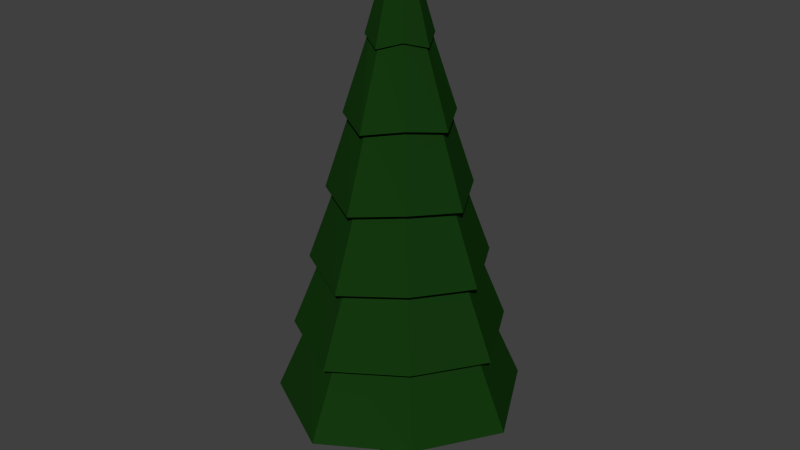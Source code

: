 # Source: Low_Poly_Tree.blend  (saved by Blender 2.71.0; exported with 4.5.12 LTS)
import bpy
from mathutils import Matrix  # noqa: F401  (used for matrix-valued properties, if any)

bpy.ops.wm.read_factory_settings(use_empty=True)
scene = bpy.context.scene
scene.name = 'Scene'

# ---- collections
col_collection_1 = bpy.data.collections.new('Collection 1'); scene.collection.children.link(col_collection_1)

# ---- materials (node trees are filled in below, after node groups)
mat_leaves = bpy.data.materials.new('leaves')
mat_leaves.alpha_threshold = 0.0
mat_leaves.roughness = 0.5
mat_leaves.line_color = (0.0, 0.0, 0.0, 1.0)
mat_bark = bpy.data.materials.new('bark')
mat_bark.alpha_threshold = 0.0
mat_bark.roughness = 0.5
mat_bark.line_color = (0.0, 0.0, 0.0, 1.0)

# ---- material node trees
mat_leaves.use_nodes = True; mat_leaves.node_tree.nodes.clear()
_N = mat_leaves.node_tree.nodes; _L = mat_leaves.node_tree.links
n0 = _N.new('ShaderNodeOutputMaterial'); n0.name = 'Material Output'; n0.location = (300, 300)
n1 = _N.new('ShaderNodeBsdfDiffuse'); n1.name = 'Diffuse BSDF'; n1.location = (10, 300)
n1.inputs[0].default_value = (0.007202, 0.03968, 0.004991, 1.0)
_L.new(n1.outputs[0], n0.inputs[0])
n0.is_active_output = True
mat_bark.use_nodes = True; mat_bark.node_tree.nodes.clear()
_N = mat_bark.node_tree.nodes; _L = mat_bark.node_tree.links
n0 = _N.new('ShaderNodeOutputMaterial'); n0.name = 'Material Output'; n0.location = (300, 300)
n1 = _N.new('ShaderNodeBsdfDiffuse'); n1.name = 'Diffuse BSDF'; n1.location = (10, 300)
n1.inputs[0].default_value = (0.0291, 0.01266, 0.003603, 1.0)
_L.new(n1.outputs[0], n0.inputs[0])
n0.is_active_output = True

# ---- world
world_world = bpy.data.worlds.new('World'); scene.world = world_world
world_world.color = (0.05088, 0.05088, 0.05088)
world_world.use_sun_shadow = False
world_world.sun_shadow_jitter_overblur = 0.0
world_world.cycles.sampling_method = 'MANUAL'
world_world.cycles.sample_map_resolution = 256

# ---- meshes
me_cylinder_001 = bpy.data.meshes.new('Cylinder.001')
me_cylinder_001.from_pydata([(0.0, 1.0, -0.007088), (0.0, 1.0, 1.993), (0.7071, 0.7071, -0.007088), (0.7071, 0.7071, 1.993), (1.0, -4.371e-08, -0.007088), (1.0, -4.371e-08, 1.993), (0.7071, -0.7071, -0.007088), (0.7071, -0.7071, 1.993), (-8.742e-08, -1.0, -0.007088), (-8.742e-08, -1.0, 1.993), (-0.7071, -0.7071, -0.007088), (-0.7071, -0.7071, 1.993), (-1.0, 1.192e-08, -0.007088), (-1.0, 1.192e-08, 1.993), (-0.7071, 0.7071, -0.007088), (-0.7071, 0.7071, 1.993), (-7.451e-10, 0.9, 0.9929), (0.6364, 0.6364, 0.9929), (0.9, -3.934e-08, 0.9929), (0.6364, -0.6364, 0.9929), (-7.943e-08, -0.9, 0.9929), (-0.6364, -0.6364, 0.9929), (-0.9, 1.073e-08, 0.9929), (-0.6364, 0.6364, 0.9929), (4.383e-08, 4.953, 1.806), (-8.359e-09, 0.3528, 10.28), (3.3, 3.3, 1.944), (0.2495, 0.2495, 10.28), (4.953, -2.144e-07, 1.806), (0.3528, -1.733e-08, 10.28), (3.3, -3.3, 1.944), (0.2495, -0.2495, 10.28), (-3.892e-07, -4.953, 1.806), (-3.92e-08, -0.3528, 10.28), (-3.3, -3.3, 1.944), (-0.2495, -0.2495, 10.28), (-4.953, 6.12e-08, 1.806), (-0.3528, 2.301e-09, 10.28), (-3.3, 3.3, 1.944), (-0.2495, 0.2495, 10.28), (3.762e-08, 4.243, 3.194), (3.141e-08, 3.533, 4.583), (2.519e-08, 2.823, 5.972), (1.898e-08, 2.113, 7.361), (8.665e-09, 1.263, 8.75), (0.8415, 0.8415, 8.889), (1.408, 1.408, 7.5), (1.881, 1.881, 6.111), (2.354, 2.354, 4.722), (2.827, 2.827, 3.333), (1.263, -5.368e-08, 8.75), (2.113, -9.025e-08, 7.361), (2.823, -1.213e-07, 5.972), (3.533, -1.523e-07, 4.583), (4.243, -1.834e-07, 3.194), (0.8415, -0.8415, 8.889), (1.408, -1.408, 7.5), (1.881, -1.881, 6.111), (2.354, -2.354, 4.722), (2.827, -2.827, 3.333), (-1.018e-07, -1.263, 8.75), (-1.658e-07, -2.113, 7.361), (-2.216e-07, -2.823, 5.972), (-2.775e-07, -3.533, 4.583), (-3.334e-07, -4.243, 3.194), (-0.8415, -0.8415, 8.889), (-1.408, -1.408, 7.5), (-1.881, -1.881, 6.111), (-2.354, -2.354, 4.722), (-2.827, -2.827, 3.333), (-1.263, 1.659e-08, 8.75), (-2.113, 2.733e-08, 7.361), (-2.823, 3.58e-08, 5.972), (-3.533, 4.427e-08, 4.583), (-4.243, 5.273e-08, 3.194), (-0.8415, 0.8415, 8.889), (-1.408, 1.408, 7.5), (-1.881, 1.881, 6.111), (-2.354, 2.354, 4.722), (-2.827, 2.827, 3.333), (1.802e-08, 1.516, 8.611), (1.01, 1.01, 8.75), (1.516, -6.14e-08, 8.611), (1.01, -1.01, 8.75), (-1.145e-07, -1.516, 8.611), (-1.01, -1.01, 8.75), (-1.516, 2.293e-08, 8.611), (-1.01, 1.01, 8.75), (2.508e-08, 2.536, 7.222), (1.69, 1.69, 7.361), (2.536, -1.05e-07, 7.222), (1.69, -1.69, 7.361), (-1.966e-07, -2.536, 7.222), (-1.69, -1.69, 7.361), (-2.536, 3.606e-08, 7.222), (-1.69, 1.69, 7.361), (3.254e-08, 3.388, 5.833), (2.257, 2.257, 5.972), (3.388, -1.534e-07, 5.833), (2.257, -2.257, 5.972), (-2.637e-07, -3.388, 5.833), (-2.257, -2.257, 5.972), (-3.388, 3.515e-08, 5.833), (-2.257, 2.257, 5.972), (6.583e-08, 4.24, 4.444), (2.825, 2.825, 4.583), (4.24, -1.906e-07, 4.444), (2.825, -2.825, 4.583), (-3.049e-07, -4.24, 4.444), (-2.825, -2.825, 4.583), (-4.24, 4.531e-08, 4.444), (-2.825, 2.825, 4.583), (5.852e-08, 5.092, 3.056), (3.392, 3.392, 3.194), (5.092, -2.131e-07, 3.056), (3.392, -3.392, 3.194), (-3.866e-07, -5.092, 3.056), (-3.392, -3.392, 3.194), (-5.092, 7.024e-08, 3.056), (-3.392, 3.392, 3.194), (3.96, 3.96, 1.806), (5.944, -2.651e-07, 1.667), (3.96, -3.96, 1.806), (-4.684e-07, -5.944, 1.667), (-3.96, -3.96, 1.806), (-5.944, 6.563e-08, 1.667), (-3.96, 3.96, 1.806), (5.121e-08, 5.944, 1.667)], [], [(16, 1, 3, 17), (17, 3, 5, 18), (18, 5, 7, 19), (19, 7, 9, 20), (20, 9, 11, 21), (21, 11, 13, 22), (23, 15, 1, 16), (22, 13, 15, 23), (0, 2, 4, 6, 8, 10, 12, 14), (0, 16, 17, 2), (2, 17, 18, 4), (4, 18, 19, 6), (6, 19, 20, 8), (8, 20, 21, 10), (10, 21, 22, 12), (14, 23, 16, 0), (12, 22, 23, 14), (80, 25, 27, 81), (81, 27, 29, 82), (82, 29, 31, 83), (83, 31, 33, 84), (84, 33, 35, 85), (85, 35, 37, 86), (27, 25, 39, 37, 35, 33, 31, 29), (87, 39, 25, 80), (86, 37, 39, 87), (24, 26, 28, 30, 32, 34, 36, 38), (127, 40, 49, 120), (112, 41, 48, 113), (104, 42, 47, 105), (96, 43, 46, 97), (88, 44, 45, 89), (120, 49, 54, 121), (113, 48, 53, 114), (105, 47, 52, 106), (97, 46, 51, 98), (89, 45, 50, 90), (121, 54, 59, 122), (114, 53, 58, 115), (106, 52, 57, 107), (98, 51, 56, 99), (90, 50, 55, 91), (122, 59, 64, 123), (115, 58, 63, 116), (107, 57, 62, 108), (99, 56, 61, 100), (91, 55, 60, 92), (123, 64, 69, 124), (116, 63, 68, 117), (108, 62, 67, 109), (100, 61, 66, 101), (92, 60, 65, 93), (124, 69, 74, 125), (117, 68, 73, 118), (109, 67, 72, 110), (101, 66, 71, 102), (93, 65, 70, 94), (126, 79, 40, 127), (119, 78, 41, 112), (111, 77, 42, 104), (103, 76, 43, 96), (95, 75, 44, 88), (125, 74, 79, 126), (118, 73, 78, 119), (110, 72, 77, 111), (102, 71, 76, 103), (94, 70, 75, 95), (44, 80, 81, 45), (45, 81, 82, 50), (50, 82, 83, 55), (55, 83, 84, 60), (60, 84, 85, 65), (65, 85, 86, 70), (75, 87, 80, 44), (70, 86, 87, 75), (43, 88, 89, 46), (46, 89, 90, 51), (51, 90, 91, 56), (56, 91, 92, 61), (61, 92, 93, 66), (66, 93, 94, 71), (76, 95, 88, 43), (71, 94, 95, 76), (42, 96, 97, 47), (47, 97, 98, 52), (52, 98, 99, 57), (57, 99, 100, 62), (62, 100, 101, 67), (67, 101, 102, 72), (77, 103, 96, 42), (72, 102, 103, 77), (41, 104, 105, 48), (48, 105, 106, 53), (53, 106, 107, 58), (58, 107, 108, 63), (63, 108, 109, 68), (68, 109, 110, 73), (78, 111, 104, 41), (73, 110, 111, 78), (40, 112, 113, 49), (49, 113, 114, 54), (54, 114, 115, 59), (59, 115, 116, 64), (64, 116, 117, 69), (69, 117, 118, 74), (79, 119, 112, 40), (74, 118, 119, 79), (24, 127, 120, 26), (26, 120, 121, 28), (28, 121, 122, 30), (30, 122, 123, 32), (32, 123, 124, 34), (34, 124, 125, 36), (38, 126, 127, 24), (36, 125, 126, 38)])
me_cylinder_001.polygons.foreach_set('material_index', [1, 1, 1, 1, 1, 1, 1, 1, 1, 1, 1, 1, 1, 1, 1, 1, 1, 0, 0, 0, 0, 0, 0, 0, 0, 0, 0, 0, 0, 0, 0, 0, 0, 0, 0, 0, 0, 0, 0, 0, 0, 0, 0, 0, 0, 0, 0, 0, 0, 0, 0, 0, 0, 0, 0, 0, 0, 0, 0, 0, 0, 0, 0, 0, 0, 0, 0, 0, 0, 0, 0, 0, 0, 0, 0, 0, 0, 0, 0, 0, 0, 0, 0, 0, 0, 0, 0, 0, 0, 0, 0, 0, 0, 0, 0, 0, 0, 0, 0, 0, 0, 0, 0, 0, 0, 0, 0, 0, 0, 0, 0, 0, 0, 0, 0])
me_cylinder_001.materials.append(mat_leaves)
me_cylinder_001.materials.append(mat_bark)
me_cylinder_001.use_remesh_preserve_volume = False
me_cylinder_001.use_remesh_preserve_attributes = False
me_cylinder_001.use_mirror_vertex_groups = False
me_cylinder_001.update()

# ---- objects
ob_pine_tree = bpy.data.objects.new('Pine_Tree', me_cylinder_001)

# ---- transforms, parenting, visibility, modifiers, constraints
ob_pine_tree.location = (0.0, 0.0, 0.0)
ob_pine_tree.scale = (0.3, 0.3, 0.72)
ob_pine_tree.lineart.crease_threshold = 0.0

# ---- collection membership
col_collection_1.objects.link(ob_pine_tree)

# ---- scene / render settings (as saved in the file)
scene.frame_start = 1; scene.frame_end = 250; scene.frame_set(1)
scene.render.engine = 'CYCLES'
scene.render.resolution_percentage = 50
scene.render.dither_intensity = 0.0
scene.cycles.use_denoising = False
scene.cycles.samples = 10
scene.cycles.sampling_pattern = 'TABULATED_SOBOL'
scene.cycles.light_sampling_threshold = 0.0
scene.cycles.use_adaptive_sampling = False
scene.cycles.use_light_tree = False
scene.cycles.blur_glossy = 0.0
scene.cycles.volume_bounces = 1
scene.cycles.pixel_filter_type = 'GAUSSIAN'
scene.cycles.sample_clamp_indirect = 0.0
scene.view_settings.view_transform = 'Standard'
bpy.context.view_layer.update()

# ---- added for rendering (the .blend has no active camera and no usable light): camera, sun
cam_auto = bpy.data.cameras.new('AutoCamera')
cam_auto.lens = 50.0
cam_auto.sensor_width = 36.0
cam_auto.clip_end = 1000.0
ob_auto_camera = bpy.data.objects.new('AutoCamera', cam_auto)
scene.collection.objects.link(ob_auto_camera)
ob_auto_camera.location = (8.28967, -9.94761, 10.3292)
ob_auto_camera.rotation_euler = (1.09748, -7.21219e-08, 0.694738)
scene.camera = ob_auto_camera
light_auto_sun = bpy.data.lights.new('AutoSun', 'SUN')
light_auto_sun.energy = 3.0
light_auto_sun.angle = 0.0523599
ob_auto_sun = bpy.data.objects.new('AutoSun', light_auto_sun)
scene.collection.objects.link(ob_auto_sun)
ob_auto_sun.rotation_euler = (0.872665, 0.174533, 0.523599)
bpy.context.view_layer.update()
